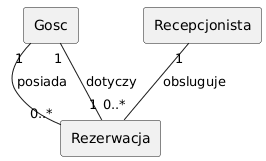

The diagram above was rendered by PlantUML. Its source (embedded in the PNG):
@startuml
skinparam shadowing false

rectangle "Gosc" as G
rectangle "Recepcjonista" as RCP
rectangle "Rezerwacja" as R

G "1" -- "0..*" R : posiada
RCP "1" -- "0..*" R : obsluguje
R "1" -- "1" G : dotyczy
@enduml